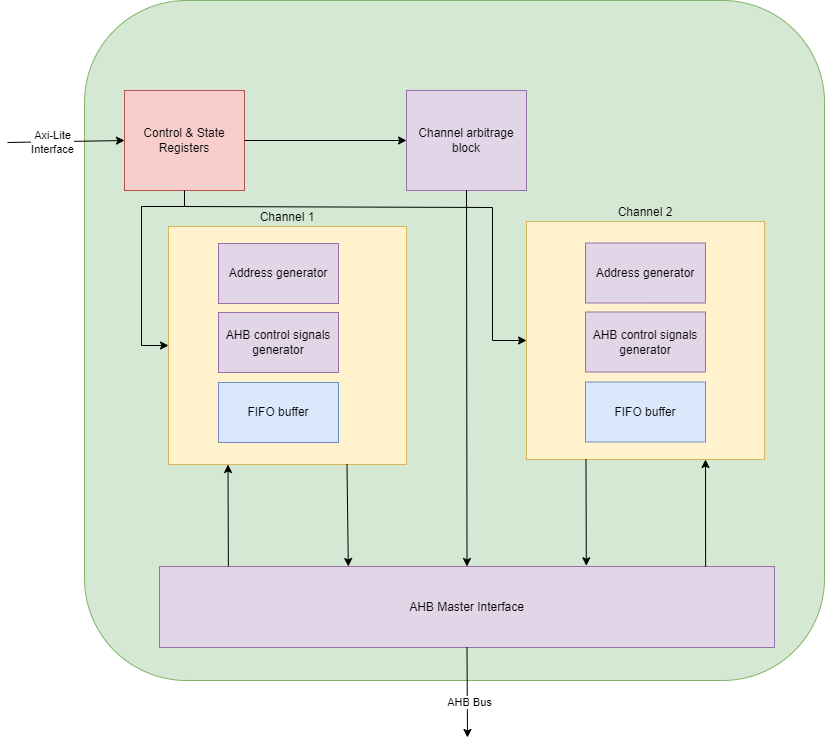

The diagram above was exported from draw.io. Its source (the exported page's mxGraphModel, read from the mxfile embedded in the PNG):
<mxGraphModel dx="1778" dy="1532" grid="0" gridSize="10" guides="1" tooltips="1" connect="1" arrows="1" fold="1" page="1" pageScale="1" pageWidth="850" pageHeight="1100" math="0" shadow="0">
  <root>
    <mxCell id="0" />
    <mxCell id="1" parent="0" />
    <mxCell id="3" value="" style="rounded=1;whiteSpace=wrap;html=1;fillColor=#d5e8d4;strokeColor=#82b366;" vertex="1" parent="1">
      <mxGeometry x="100" y="40" width="740" height="680" as="geometry" />
    </mxCell>
    <mxCell id="4" value="Control &amp;amp; State&lt;div&gt;Registers&lt;/div&gt;" style="rounded=0;whiteSpace=wrap;html=1;fillColor=#f8cecc;strokeColor=#b85450;" vertex="1" parent="1">
      <mxGeometry x="140" y="130" width="120" height="100" as="geometry" />
    </mxCell>
    <mxCell id="5" value="" style="endArrow=classic;html=1;entryX=0;entryY=0.5;entryDx=0;entryDy=0;" edge="1" parent="1" target="4">
      <mxGeometry width="50" height="50" relative="1" as="geometry">
        <mxPoint x="23" y="182" as="sourcePoint" />
        <mxPoint x="74" y="143" as="targetPoint" />
      </mxGeometry>
    </mxCell>
    <mxCell id="7" value="Axi-Lite&lt;div&gt;Interface&lt;/div&gt;" style="edgeLabel;html=1;align=center;verticalAlign=middle;resizable=0;points=[];" vertex="1" connectable="0" parent="5">
      <mxGeometry x="-0.2497" relative="1" as="geometry">
        <mxPoint as="offset" />
      </mxGeometry>
    </mxCell>
    <mxCell id="10" value="Channel arbitrage block" style="rounded=0;whiteSpace=wrap;html=1;fillColor=#e1d5e7;strokeColor=#9673a6;" vertex="1" parent="1">
      <mxGeometry x="422" y="130" width="120" height="100" as="geometry" />
    </mxCell>
    <mxCell id="11" value="" style="endArrow=classic;html=1;entryX=0;entryY=0.5;entryDx=0;entryDy=0;" edge="1" parent="1" target="10">
      <mxGeometry width="50" height="50" relative="1" as="geometry">
        <mxPoint x="260" y="180" as="sourcePoint" />
        <mxPoint x="310" y="130" as="targetPoint" />
      </mxGeometry>
    </mxCell>
    <mxCell id="12" value="Channel 1" style="whiteSpace=wrap;html=1;aspect=fixed;labelPosition=center;verticalLabelPosition=top;align=center;verticalAlign=bottom;labelBackgroundColor=none;fillColor=#fff2cc;strokeColor=#d6b656;" vertex="1" parent="1">
      <mxGeometry x="184" y="266" width="238" height="238" as="geometry" />
    </mxCell>
    <mxCell id="13" value="Channel 2" style="whiteSpace=wrap;html=1;aspect=fixed;labelPosition=center;verticalLabelPosition=top;align=center;verticalAlign=bottom;fillColor=#fff2cc;strokeColor=#d6b656;" vertex="1" parent="1">
      <mxGeometry x="542" y="261" width="238" height="238" as="geometry" />
    </mxCell>
    <mxCell id="14" value="AHB Master Interface" style="rounded=0;whiteSpace=wrap;html=1;fillColor=#e1d5e7;strokeColor=#9673a6;" vertex="1" parent="1">
      <mxGeometry x="175" y="606" width="615" height="81" as="geometry" />
    </mxCell>
    <mxCell id="17" value="" style="endArrow=classic;html=1;exitX=0.75;exitY=1;exitDx=0;exitDy=0;entryX=0.307;entryY=0;entryDx=0;entryDy=0;entryPerimeter=0;" edge="1" parent="1" source="12" target="14">
      <mxGeometry width="50" height="50" relative="1" as="geometry">
        <mxPoint x="362" y="520" as="sourcePoint" />
        <mxPoint x="362" y="626" as="targetPoint" />
      </mxGeometry>
    </mxCell>
    <mxCell id="18" value="" style="endArrow=classic;html=1;exitX=0.5;exitY=1;exitDx=0;exitDy=0;entryX=0.5;entryY=0;entryDx=0;entryDy=0;" edge="1" parent="1" source="10" target="14">
      <mxGeometry width="50" height="50" relative="1" as="geometry">
        <mxPoint x="426" y="497" as="sourcePoint" />
        <mxPoint x="476" y="447" as="targetPoint" />
      </mxGeometry>
    </mxCell>
    <mxCell id="19" value="" style="endArrow=classic;html=1;exitX=0.25;exitY=1;exitDx=0;exitDy=0;entryX=0.694;entryY=-0.009;entryDx=0;entryDy=0;entryPerimeter=0;" edge="1" parent="1" source="13" target="14">
      <mxGeometry width="50" height="50" relative="1" as="geometry">
        <mxPoint x="596" y="502.9999999999999" as="sourcePoint" />
        <mxPoint x="596" y="609.757" as="targetPoint" />
      </mxGeometry>
    </mxCell>
    <mxCell id="22" value="" style="endArrow=classic;html=1;exitX=0.112;exitY=0;exitDx=0;exitDy=0;exitPerimeter=0;entryX=0.25;entryY=1;entryDx=0;entryDy=0;" edge="1" parent="1" source="14" target="12">
      <mxGeometry width="50" height="50" relative="1" as="geometry">
        <mxPoint x="375" y="493" as="sourcePoint" />
        <mxPoint x="425" y="443" as="targetPoint" />
      </mxGeometry>
    </mxCell>
    <mxCell id="23" value="" style="endArrow=classic;html=1;exitX=0.888;exitY=0.002;exitDx=0;exitDy=0;exitPerimeter=0;" edge="1" parent="1" source="14">
      <mxGeometry width="50" height="50" relative="1" as="geometry">
        <mxPoint x="647" y="566" as="sourcePoint" />
        <mxPoint x="721" y="499" as="targetPoint" />
      </mxGeometry>
    </mxCell>
    <mxCell id="25" value="" style="endArrow=classic;html=1;exitX=0.5;exitY=1;exitDx=0;exitDy=0;entryX=0;entryY=0.5;entryDx=0;entryDy=0;rounded=0;curved=0;" edge="1" parent="1" source="4" target="12">
      <mxGeometry width="50" height="50" relative="1" as="geometry">
        <mxPoint x="247" y="316" as="sourcePoint" />
        <mxPoint x="297" y="266" as="targetPoint" />
        <Array as="points">
          <mxPoint x="200" y="246" />
          <mxPoint x="157" y="246" />
          <mxPoint x="157" y="385" />
        </Array>
      </mxGeometry>
    </mxCell>
    <mxCell id="27" value="" style="endArrow=classic;html=1;entryX=0;entryY=0.5;entryDx=0;entryDy=0;rounded=0;curved=0;" edge="1" parent="1" target="13">
      <mxGeometry width="50" height="50" relative="1" as="geometry">
        <mxPoint x="199" y="246" as="sourcePoint" />
        <mxPoint x="390" y="281" as="targetPoint" />
        <Array as="points">
          <mxPoint x="508" y="247" />
          <mxPoint x="508" y="380" />
        </Array>
      </mxGeometry>
    </mxCell>
    <mxCell id="28" value="Address generator" style="rounded=0;whiteSpace=wrap;html=1;fillColor=#e1d5e7;strokeColor=#9673a6;" vertex="1" parent="1">
      <mxGeometry x="234" y="283" width="120" height="60" as="geometry" />
    </mxCell>
    <mxCell id="29" value="FIFO buffer" style="rounded=0;whiteSpace=wrap;html=1;fillColor=#dae8fc;strokeColor=#6c8ebf;" vertex="1" parent="1">
      <mxGeometry x="234" y="422" width="120" height="60" as="geometry" />
    </mxCell>
    <mxCell id="30" value="AHB control signals generator" style="rounded=0;whiteSpace=wrap;html=1;fillColor=#e1d5e7;strokeColor=#9673a6;" vertex="1" parent="1">
      <mxGeometry x="234" y="352" width="120" height="60" as="geometry" />
    </mxCell>
    <mxCell id="31" value="Address generator" style="rounded=0;whiteSpace=wrap;html=1;fillColor=#e1d5e7;strokeColor=#9673a6;" vertex="1" parent="1">
      <mxGeometry x="601" y="282.5" width="120" height="60" as="geometry" />
    </mxCell>
    <mxCell id="32" value="FIFO buffer" style="rounded=0;whiteSpace=wrap;html=1;fillColor=#dae8fc;strokeColor=#6c8ebf;" vertex="1" parent="1">
      <mxGeometry x="601" y="421.5" width="120" height="60" as="geometry" />
    </mxCell>
    <mxCell id="33" value="AHB control signals generator" style="rounded=0;whiteSpace=wrap;html=1;fillColor=#e1d5e7;strokeColor=#9673a6;" vertex="1" parent="1">
      <mxGeometry x="601" y="351.5" width="120" height="60" as="geometry" />
    </mxCell>
    <mxCell id="34" value="" style="endArrow=classic;html=1;exitX=0.5;exitY=1;exitDx=0;exitDy=0;" edge="1" parent="1" source="14">
      <mxGeometry width="50" height="50" relative="1" as="geometry">
        <mxPoint x="383" y="634" as="sourcePoint" />
        <mxPoint x="483" y="777" as="targetPoint" />
      </mxGeometry>
    </mxCell>
    <mxCell id="35" value="AHB Bus" style="edgeLabel;html=1;align=center;verticalAlign=middle;resizable=0;points=[];" vertex="1" connectable="0" parent="34">
      <mxGeometry x="0.1915" y="1" relative="1" as="geometry">
        <mxPoint as="offset" />
      </mxGeometry>
    </mxCell>
  </root>
</mxGraphModel>